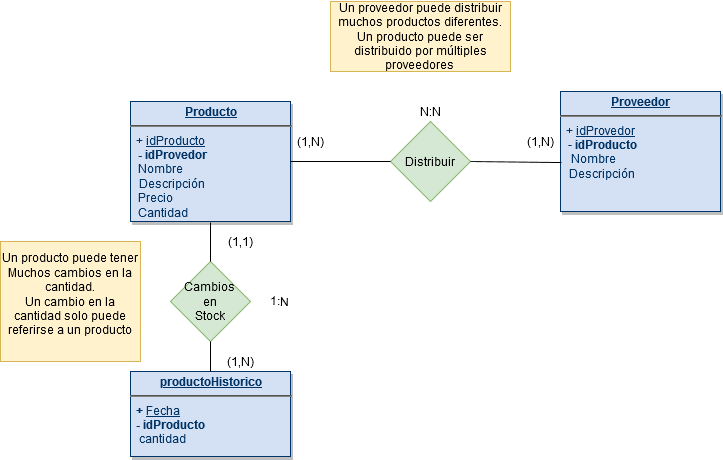

The diagram above was exported from draw.io. Its source (the exported page's mxGraphModel, read from the mxfile embedded in the PNG):
<mxGraphModel dx="868" dy="518" grid="1" gridSize="10" guides="1" tooltips="1" connect="1" arrows="1" fold="1" page="1" pageScale="1" pageWidth="826" pageHeight="1169" background="#ffffff" math="0" shadow="0">
  <root>
    <mxCell id="0" />
    <mxCell id="1" parent="0" />
    <mxCell id="V7TPFkDdLVlKVWKJCsqQ-114" value="&lt;p style=&quot;margin: 0px ; margin-top: 4px ; text-align: center ; text-decoration: underline&quot;&gt;&lt;strong&gt;Producto&lt;/strong&gt;&lt;/p&gt;&lt;hr&gt;&amp;nbsp; + &lt;u&gt;idProducto&lt;/u&gt;&lt;p style=&quot;margin: 0px ; margin-left: 8px&quot;&gt;&lt;b&gt;- idProvedor&lt;/b&gt;&lt;br&gt;Nombre&lt;/p&gt;&amp;nbsp;&amp;nbsp; Descripción&lt;p style=&quot;margin: 0px ; margin-left: 8px&quot;&gt;Precio&lt;br&gt;&lt;/p&gt;&lt;p style=&quot;margin: 0px ; margin-left: 8px&quot;&gt;Cantidad&lt;/p&gt;" style="verticalAlign=top;align=left;overflow=fill;fontSize=12;fontFamily=Helvetica;html=1;strokeColor=#003366;shadow=1;fillColor=#D4E1F5;fontColor=#003366" parent="1" vertex="1">
      <mxGeometry x="130.0000000000001" y="210.00000000000045" width="160" height="120" as="geometry" />
    </mxCell>
    <mxCell id="McaFOX8oFUhhFu_hKYQy-92" value="&lt;p style=&quot;margin: 0px ; margin-top: 4px ; text-align: center ; text-decoration: underline&quot;&gt;&lt;strong&gt;Proveedor&lt;br&gt;&lt;/strong&gt;&lt;/p&gt;&lt;hr&gt;&amp;nbsp; + &lt;u&gt;idProvedor&lt;/u&gt;&lt;p style=&quot;margin: 0px ; margin-left: 8px&quot;&gt;- &lt;b&gt;idProducto&lt;/b&gt;&lt;br&gt;&lt;/p&gt;&lt;p style=&quot;margin: 0px ; margin-left: 8px&quot;&gt;&amp;nbsp;Nombre&lt;/p&gt;&amp;nbsp;&amp;nbsp; Descripción&lt;p style=&quot;margin: 0px ; margin-left: 8px&quot;&gt;&lt;br&gt;&lt;/p&gt;" style="verticalAlign=top;align=left;overflow=fill;fontSize=12;fontFamily=Helvetica;html=1;strokeColor=#003366;shadow=1;fillColor=#D4E1F5;fontColor=#003366" parent="1" vertex="1">
      <mxGeometry x="560" y="200" width="160" height="120" as="geometry" />
    </mxCell>
    <mxCell id="McaFOX8oFUhhFu_hKYQy-93" value="Distribuir" style="rhombus;whiteSpace=wrap;html=1;fillColor=#d5e8d4;strokeColor=#82b366;" parent="1" vertex="1">
      <mxGeometry x="390" y="230" width="80" height="80" as="geometry" />
    </mxCell>
    <mxCell id="McaFOX8oFUhhFu_hKYQy-95" value="" style="endArrow=none;html=1;entryX=0;entryY=0.5;entryDx=0;entryDy=0;exitX=1;exitY=0.5;exitDx=0;exitDy=0;" parent="1" source="V7TPFkDdLVlKVWKJCsqQ-114" target="McaFOX8oFUhhFu_hKYQy-93" edge="1">
      <mxGeometry width="50" height="50" relative="1" as="geometry">
        <mxPoint x="250" y="270" as="sourcePoint" />
        <mxPoint x="320" y="240" as="targetPoint" />
      </mxGeometry>
    </mxCell>
    <mxCell id="McaFOX8oFUhhFu_hKYQy-96" value="" style="endArrow=none;html=1;entryX=1;entryY=0.5;entryDx=0;entryDy=0;exitX=0.006;exitY=0.592;exitDx=0;exitDy=0;exitPerimeter=0;" parent="1" source="McaFOX8oFUhhFu_hKYQy-92" target="McaFOX8oFUhhFu_hKYQy-93" edge="1">
      <mxGeometry width="50" height="50" relative="1" as="geometry">
        <mxPoint x="270" y="290" as="sourcePoint" />
        <mxPoint x="320" y="240" as="targetPoint" />
      </mxGeometry>
    </mxCell>
    <mxCell id="McaFOX8oFUhhFu_hKYQy-98" value="N:N" style="text;html=1;strokeColor=none;fillColor=none;align=center;verticalAlign=middle;whiteSpace=wrap;rounded=0;" parent="1" vertex="1">
      <mxGeometry x="410" y="210" width="40" height="20" as="geometry" />
    </mxCell>
    <mxCell id="McaFOX8oFUhhFu_hKYQy-99" value="&lt;p style=&quot;margin: 0px ; margin-top: 4px ; text-align: center ; text-decoration: underline&quot;&gt;&lt;strong&gt;productoHistorico&lt;/strong&gt;&lt;/p&gt;&lt;hr&gt;&lt;div&gt;&lt;b&gt;&amp;nbsp; + &lt;/b&gt;&lt;u&gt;Fecha&lt;/u&gt;&lt;/div&gt;&lt;b&gt;&amp;nbsp; - idProducto&lt;/b&gt;&lt;div&gt;&amp;nbsp;&amp;nbsp; cantidad&lt;br&gt;&lt;/div&gt;&lt;b&gt;&lt;/b&gt;&lt;p style=&quot;margin: 0px ; margin-left: 8px&quot;&gt;&lt;br&gt;&lt;/p&gt;" style="verticalAlign=top;align=left;overflow=fill;fontSize=12;fontFamily=Helvetica;html=1;strokeColor=#003366;shadow=1;fillColor=#D4E1F5;fontColor=#003366" parent="1" vertex="1">
      <mxGeometry x="130" y="480" width="160" height="85" as="geometry" />
    </mxCell>
    <mxCell id="McaFOX8oFUhhFu_hKYQy-103" value="&lt;div&gt;Cambios &lt;br&gt;&lt;/div&gt;&lt;div&gt;en&lt;br&gt;&lt;/div&gt;&lt;div&gt;Stock&lt;/div&gt;" style="rhombus;whiteSpace=wrap;html=1;fillColor=#d5e8d4;strokeColor=#82b366;" parent="1" vertex="1">
      <mxGeometry x="170" y="370" width="80" height="80" as="geometry" />
    </mxCell>
    <mxCell id="McaFOX8oFUhhFu_hKYQy-105" value="" style="endArrow=none;html=1;exitX=0.5;exitY=0;exitDx=0;exitDy=0;" parent="1" source="McaFOX8oFUhhFu_hKYQy-103" edge="1">
      <mxGeometry width="50" height="50" relative="1" as="geometry">
        <mxPoint x="330" y="430" as="sourcePoint" />
        <mxPoint x="210" y="331" as="targetPoint" />
      </mxGeometry>
    </mxCell>
    <mxCell id="McaFOX8oFUhhFu_hKYQy-106" value="" style="endArrow=none;html=1;exitX=0.5;exitY=1;exitDx=0;exitDy=0;entryX=0.5;entryY=0;entryDx=0;entryDy=0;" parent="1" source="McaFOX8oFUhhFu_hKYQy-103" target="McaFOX8oFUhhFu_hKYQy-99" edge="1">
      <mxGeometry width="50" height="50" relative="1" as="geometry">
        <mxPoint x="330" y="430" as="sourcePoint" />
        <mxPoint x="380" y="380" as="targetPoint" />
      </mxGeometry>
    </mxCell>
    <mxCell id="McaFOX8oFUhhFu_hKYQy-107" value="&lt;div&gt;1:N&lt;/div&gt;" style="text;html=1;strokeColor=none;fillColor=none;align=center;verticalAlign=middle;whiteSpace=wrap;rounded=0;rotation=1;" parent="1" vertex="1">
      <mxGeometry x="260" y="400" width="40" height="20" as="geometry" />
    </mxCell>
    <mxCell id="McaFOX8oFUhhFu_hKYQy-108" value="(1,N)" style="text;html=1;strokeColor=none;fillColor=none;align=center;verticalAlign=middle;whiteSpace=wrap;rounded=0;" parent="1" vertex="1">
      <mxGeometry x="290" y="240" width="40" height="20" as="geometry" />
    </mxCell>
    <mxCell id="McaFOX8oFUhhFu_hKYQy-109" value="(1,N)" style="text;html=1;strokeColor=none;fillColor=none;align=center;verticalAlign=middle;whiteSpace=wrap;rounded=0;" parent="1" vertex="1">
      <mxGeometry x="520" y="240" width="40" height="20" as="geometry" />
    </mxCell>
    <mxCell id="McaFOX8oFUhhFu_hKYQy-110" value="&lt;div&gt;Un proveedor puede distribuir muchos productos diferentes.&lt;/div&gt;&lt;div&gt;Un producto puede ser distribuido por múltiples proveedores&lt;br&gt;&lt;/div&gt;" style="text;html=1;strokeColor=#d6b656;fillColor=#fff2cc;align=center;verticalAlign=middle;whiteSpace=wrap;rounded=0;" parent="1" vertex="1">
      <mxGeometry x="330" y="110" width="180" height="70" as="geometry" />
    </mxCell>
    <mxCell id="McaFOX8oFUhhFu_hKYQy-111" value="(1,1)" style="text;html=1;strokeColor=none;fillColor=none;align=center;verticalAlign=middle;whiteSpace=wrap;rounded=0;" parent="1" vertex="1">
      <mxGeometry x="220" y="340" width="40" height="20" as="geometry" />
    </mxCell>
    <mxCell id="McaFOX8oFUhhFu_hKYQy-112" value="(1,N)" style="text;html=1;strokeColor=none;fillColor=none;align=center;verticalAlign=middle;whiteSpace=wrap;rounded=0;" parent="1" vertex="1">
      <mxGeometry x="220" y="460" width="40" height="20" as="geometry" />
    </mxCell>
    <mxCell id="McaFOX8oFUhhFu_hKYQy-113" value="&lt;div&gt;Un producto puede tener Muchos cambios en la cantidad.&lt;br&gt;&lt;/div&gt;&lt;div&gt;Un cambio en la cantidad solo puede referirse a un producto&lt;/div&gt;&lt;div&gt;&lt;br&gt;&lt;/div&gt;" style="text;html=1;align=center;verticalAlign=middle;whiteSpace=wrap;rounded=0;fillColor=#fff2cc;strokeColor=#d6b656;" parent="1" vertex="1">
      <mxGeometry y="350" width="140" height="120" as="geometry" />
    </mxCell>
  </root>
</mxGraphModel>